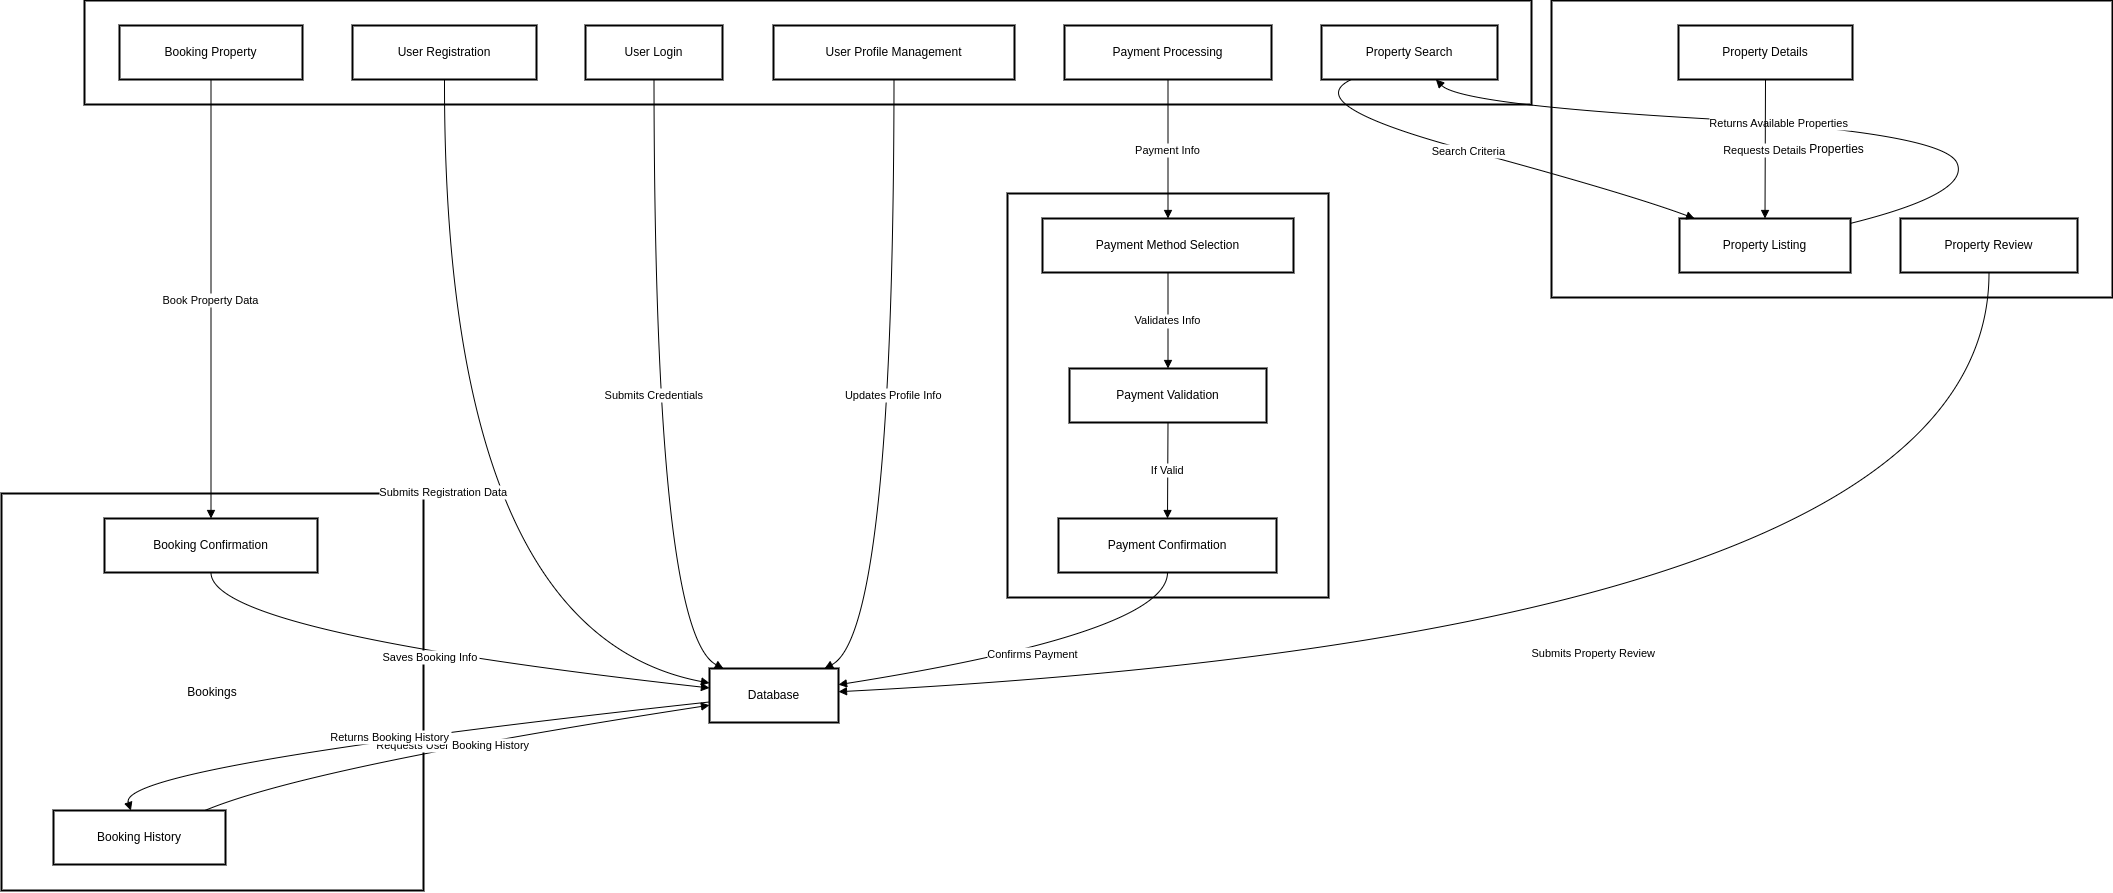

The diagram above was exported from draw.io. Its source (the exported page's mxGraphModel, read from the mxfile embedded in the PNG):
<mxGraphModel dx="1770" dy="981" grid="0" gridSize="10" guides="1" tooltips="1" connect="1" arrows="1" fold="1" page="1" pageScale="1" pageWidth="850" pageHeight="1100" background="#ffffff" math="0" shadow="0">
  <root>
    <mxCell id="0" />
    <mxCell id="1" parent="0" />
    <mxCell id="2" value="Payments" style="whiteSpace=wrap;strokeWidth=2;" parent="1" vertex="1">
      <mxGeometry x="1014" y="201" width="321" height="404" as="geometry" />
    </mxCell>
    <mxCell id="3" value="Bookings" style="whiteSpace=wrap;strokeWidth=2;" parent="1" vertex="1">
      <mxGeometry x="8" y="501" width="422" height="397" as="geometry" />
    </mxCell>
    <mxCell id="4" value="   Properties" style="whiteSpace=wrap;strokeWidth=2;" parent="1" vertex="1">
      <mxGeometry x="1558" y="8" width="561" height="297" as="geometry" />
    </mxCell>
    <mxCell id="5" value="Users" style="whiteSpace=wrap;strokeWidth=2;" parent="1" vertex="1">
      <mxGeometry x="91" y="8" width="1447" height="104" as="geometry" />
    </mxCell>
    <mxCell id="6" value="User Registration" style="whiteSpace=wrap;strokeWidth=2;" parent="1" vertex="1">
      <mxGeometry x="359" y="33" width="184" height="54" as="geometry" />
    </mxCell>
    <mxCell id="7" value="User Login" style="whiteSpace=wrap;strokeWidth=2;" parent="1" vertex="1">
      <mxGeometry x="592" y="33" width="137" height="54" as="geometry" />
    </mxCell>
    <mxCell id="8" value="User Profile Management" style="whiteSpace=wrap;strokeWidth=2;" parent="1" vertex="1">
      <mxGeometry x="780" y="33" width="241" height="54" as="geometry" />
    </mxCell>
    <mxCell id="9" value="Property Search" style="whiteSpace=wrap;strokeWidth=2;" parent="1" vertex="1">
      <mxGeometry x="1328" y="33" width="176" height="54" as="geometry" />
    </mxCell>
    <mxCell id="10" value="Booking Property" style="whiteSpace=wrap;strokeWidth=2;" parent="1" vertex="1">
      <mxGeometry x="126" y="33" width="183" height="54" as="geometry" />
    </mxCell>
    <mxCell id="11" value="Payment Processing" style="whiteSpace=wrap;strokeWidth=2;" parent="1" vertex="1">
      <mxGeometry x="1071" y="33" width="207" height="54" as="geometry" />
    </mxCell>
    <mxCell id="12" value="Property Listing" style="whiteSpace=wrap;strokeWidth=2;" parent="1" vertex="1">
      <mxGeometry x="1686" y="226" width="171" height="54" as="geometry" />
    </mxCell>
    <mxCell id="13" value="Property Details" style="whiteSpace=wrap;strokeWidth=2;" parent="1" vertex="1">
      <mxGeometry x="1685" y="33" width="174" height="54" as="geometry" />
    </mxCell>
    <mxCell id="14" value="Property Review" style="whiteSpace=wrap;strokeWidth=2;" parent="1" vertex="1">
      <mxGeometry x="1907" y="226" width="177" height="54" as="geometry" />
    </mxCell>
    <mxCell id="15" value="Booking Confirmation" style="whiteSpace=wrap;strokeWidth=2;" parent="1" vertex="1">
      <mxGeometry x="111" y="526" width="213" height="54" as="geometry" />
    </mxCell>
    <mxCell id="16" value="Booking History" style="whiteSpace=wrap;strokeWidth=2;" parent="1" vertex="1">
      <mxGeometry x="60" y="818" width="172" height="54" as="geometry" />
    </mxCell>
    <mxCell id="17" value="Payment Method Selection" style="whiteSpace=wrap;strokeWidth=2;" parent="1" vertex="1">
      <mxGeometry x="1049" y="226" width="251" height="54" as="geometry" />
    </mxCell>
    <mxCell id="18" value="Payment Validation" style="whiteSpace=wrap;strokeWidth=2;" parent="1" vertex="1">
      <mxGeometry x="1076" y="376" width="197" height="54" as="geometry" />
    </mxCell>
    <mxCell id="19" value="Payment Confirmation" style="whiteSpace=wrap;strokeWidth=2;" parent="1" vertex="1">
      <mxGeometry x="1065" y="526" width="218" height="54" as="geometry" />
    </mxCell>
    <mxCell id="20" value="Database" style="whiteSpace=wrap;strokeWidth=2;" parent="1" vertex="1">
      <mxGeometry x="716" y="676" width="129" height="54" as="geometry" />
    </mxCell>
    <mxCell id="21" value="Submits Registration Data" style="curved=1;startArrow=none;endArrow=block;exitX=0.5;exitY=1;entryX=0;entryY=0.27;" parent="1" source="6" target="20" edge="1">
      <mxGeometry relative="1" as="geometry">
        <Array as="points">
          <mxPoint x="450" y="640" />
        </Array>
      </mxGeometry>
    </mxCell>
    <mxCell id="22" value="Submits Credentials" style="curved=1;startArrow=none;endArrow=block;exitX=0.5;exitY=1;entryX=0.1;entryY=-0.01;" parent="1" source="7" target="20" edge="1">
      <mxGeometry relative="1" as="geometry">
        <Array as="points">
          <mxPoint x="661" y="640" />
        </Array>
      </mxGeometry>
    </mxCell>
    <mxCell id="23" value="Updates Profile Info" style="curved=1;startArrow=none;endArrow=block;exitX=0.5;exitY=1;entryX=0.9;entryY=-0.01;" parent="1" source="8" target="20" edge="1">
      <mxGeometry relative="1" as="geometry">
        <Array as="points">
          <mxPoint x="900" y="640" />
        </Array>
      </mxGeometry>
    </mxCell>
    <mxCell id="24" value="Search Criteria" style="curved=1;startArrow=none;endArrow=block;exitX=0.17;exitY=1;entryX=0.08;entryY=-0.01;" parent="1" source="9" target="12" edge="1">
      <mxGeometry relative="1" as="geometry">
        <Array as="points">
          <mxPoint x="1305" y="112" />
          <mxPoint x="1634" y="201" />
        </Array>
      </mxGeometry>
    </mxCell>
    <mxCell id="25" value="Returns Available Properties" style="curved=1;startArrow=none;endArrow=block;exitX=1;exitY=0.09;entryX=0.65;entryY=1;" parent="1" source="12" target="9" edge="1">
      <mxGeometry relative="1" as="geometry">
        <Array as="points">
          <mxPoint x="1977" y="201" />
          <mxPoint x="1950" y="140" />
          <mxPoint x="1467" y="112" />
        </Array>
      </mxGeometry>
    </mxCell>
    <mxCell id="26" value="Requests Details" style="curved=1;startArrow=none;endArrow=block;exitX=0.5;exitY=1;entryX=0.5;entryY=-0.01;" parent="1" source="13" target="12" edge="1">
      <mxGeometry relative="1" as="geometry">
        <Array as="points" />
      </mxGeometry>
    </mxCell>
    <mxCell id="27" value="Book Property Data" style="curved=1;startArrow=none;endArrow=block;exitX=0.5;exitY=1;entryX=0.5;entryY=-0.01;" parent="1" source="10" target="15" edge="1">
      <mxGeometry relative="1" as="geometry">
        <Array as="points" />
      </mxGeometry>
    </mxCell>
    <mxCell id="28" value="Payment Info" style="curved=1;startArrow=none;endArrow=block;exitX=0.5;exitY=1;entryX=0.5;entryY=-0.01;" parent="1" source="11" target="17" edge="1">
      <mxGeometry relative="1" as="geometry">
        <Array as="points" />
      </mxGeometry>
    </mxCell>
    <mxCell id="29" value="Validates Info" style="curved=1;startArrow=none;endArrow=block;exitX=0.5;exitY=0.99;entryX=0.5;entryY=-0.01;" parent="1" source="17" target="18" edge="1">
      <mxGeometry relative="1" as="geometry">
        <Array as="points" />
      </mxGeometry>
    </mxCell>
    <mxCell id="30" value="If Valid" style="curved=1;startArrow=none;endArrow=block;exitX=0.5;exitY=0.99;entryX=0.5;entryY=-0.01;" parent="1" source="18" target="19" edge="1">
      <mxGeometry relative="1" as="geometry">
        <Array as="points" />
      </mxGeometry>
    </mxCell>
    <mxCell id="31" value="Confirms Payment" style="curved=1;startArrow=none;endArrow=block;exitX=0.5;exitY=0.99;entryX=1;entryY=0.3;" parent="1" source="19" target="20" edge="1">
      <mxGeometry relative="1" as="geometry">
        <Array as="points">
          <mxPoint x="1174" y="640" />
        </Array>
      </mxGeometry>
    </mxCell>
    <mxCell id="32" value="Saves Booking Info" style="curved=1;startArrow=none;endArrow=block;exitX=0.5;exitY=0.99;entryX=0;entryY=0.36;" parent="1" source="15" target="20" edge="1">
      <mxGeometry relative="1" as="geometry">
        <Array as="points">
          <mxPoint x="217" y="640" />
        </Array>
      </mxGeometry>
    </mxCell>
    <mxCell id="33" value="Requests User Booking History" style="curved=1;startArrow=none;endArrow=block;exitX=0.88;exitY=0;entryX=0;entryY=0.68;" parent="1" source="16" target="20" edge="1">
      <mxGeometry relative="1" as="geometry">
        <Array as="points">
          <mxPoint x="317" y="774" />
        </Array>
      </mxGeometry>
    </mxCell>
    <mxCell id="34" value="Returns Booking History" style="curved=1;startArrow=none;endArrow=block;exitX=0;exitY=0.62;entryX=0.45;entryY=0;" parent="1" source="20" target="16" edge="1">
      <mxGeometry relative="1" as="geometry">
        <Array as="points">
          <mxPoint x="123" y="774" />
        </Array>
      </mxGeometry>
    </mxCell>
    <mxCell id="35" value="Submits Property Review" style="curved=1;startArrow=none;endArrow=block;exitX=0.5;exitY=0.99;entryX=1;entryY=0.43;" parent="1" source="14" target="20" edge="1">
      <mxGeometry relative="1" as="geometry">
        <Array as="points">
          <mxPoint x="1996" y="640" />
        </Array>
      </mxGeometry>
    </mxCell>
  </root>
</mxGraphModel>